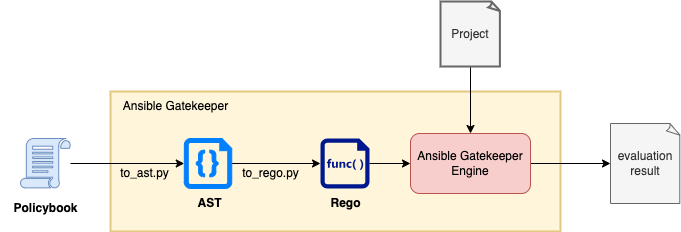

The diagram above was exported from draw.io. Its source (the exported page's mxGraphModel, read from the mxfile embedded in the PNG):
<mxGraphModel dx="784" dy="727" grid="1" gridSize="10" guides="1" tooltips="1" connect="1" arrows="1" fold="1" page="1" pageScale="1" pageWidth="827" pageHeight="1169" math="0" shadow="0">
  <root>
    <mxCell id="0" />
    <mxCell id="1" parent="0" />
    <mxCell id="18" value="" style="rounded=0;whiteSpace=wrap;html=1;strokeColor=#d6b656;strokeWidth=2;fillColor=#fff2cc;opacity=70;" vertex="1" parent="1">
      <mxGeometry x="190" y="110" width="450" height="140" as="geometry" />
    </mxCell>
    <mxCell id="7" style="edgeStyle=none;html=1;entryX=0;entryY=0.5;entryDx=0;entryDy=0;entryPerimeter=0;" parent="1" source="2" target="5" edge="1">
      <mxGeometry relative="1" as="geometry" />
    </mxCell>
    <mxCell id="2" value="" style="sketch=0;pointerEvents=1;shadow=0;dashed=0;html=1;labelPosition=center;verticalLabelPosition=bottom;verticalAlign=top;align=center;shape=mxgraph.mscae.intune.policy;fillColor=#dae8fc;strokeColor=#6c8ebf;" parent="1" vertex="1">
      <mxGeometry x="100" y="157" width="50" height="50" as="geometry" />
    </mxCell>
    <mxCell id="8" style="edgeStyle=none;html=1;" parent="1" source="5" target="6" edge="1">
      <mxGeometry relative="1" as="geometry" />
    </mxCell>
    <mxCell id="5" value="" style="verticalLabelPosition=bottom;html=1;verticalAlign=top;align=center;shape=mxgraph.azure.code_file;pointerEvents=1;fillColor=#007FFF;strokeColor=#007FFF;" parent="1" vertex="1">
      <mxGeometry x="263.75" y="157" width="47.5" height="50" as="geometry" />
    </mxCell>
    <mxCell id="15" style="edgeStyle=none;html=1;exitX=1;exitY=0.5;exitDx=0;exitDy=0;exitPerimeter=0;" edge="1" parent="1" source="6" target="14">
      <mxGeometry relative="1" as="geometry" />
    </mxCell>
    <mxCell id="6" value="" style="sketch=0;aspect=fixed;pointerEvents=1;shadow=0;dashed=0;html=1;strokeColor=none;labelPosition=center;verticalLabelPosition=bottom;verticalAlign=top;align=center;fillColor=#00188D;shape=mxgraph.mscae.enterprise.code_file" parent="1" vertex="1">
      <mxGeometry x="400" y="157" width="49" height="50" as="geometry" />
    </mxCell>
    <mxCell id="9" value="Policybook" style="text;html=1;align=center;verticalAlign=middle;resizable=0;points=[];autosize=1;strokeColor=none;fillColor=none;fontStyle=1" vertex="1" parent="1">
      <mxGeometry x="80" y="212" width="90" height="30" as="geometry" />
    </mxCell>
    <mxCell id="10" value="AST" style="text;html=1;align=center;verticalAlign=middle;resizable=0;points=[];autosize=1;strokeColor=none;fillColor=none;fontStyle=1" vertex="1" parent="1">
      <mxGeometry x="263.75" y="207" width="50" height="30" as="geometry" />
    </mxCell>
    <mxCell id="11" value="Rego" style="text;html=1;align=center;verticalAlign=middle;resizable=0;points=[];autosize=1;strokeColor=none;fillColor=none;fontStyle=1" vertex="1" parent="1">
      <mxGeometry x="400" y="207" width="50" height="30" as="geometry" />
    </mxCell>
    <mxCell id="12" value="to_ast.py&lt;br&gt;" style="text;html=1;align=center;verticalAlign=middle;resizable=0;points=[];autosize=1;strokeColor=none;fillColor=none;" vertex="1" parent="1">
      <mxGeometry x="188.75" y="177" width="70" height="30" as="geometry" />
    </mxCell>
    <mxCell id="13" value="to_rego.py" style="text;html=1;align=center;verticalAlign=middle;resizable=0;points=[];autosize=1;strokeColor=none;fillColor=none;" vertex="1" parent="1">
      <mxGeometry x="310" y="177" width="80" height="30" as="geometry" />
    </mxCell>
    <mxCell id="21" value="" style="edgeStyle=none;html=1;" edge="1" parent="1" source="14" target="20">
      <mxGeometry relative="1" as="geometry" />
    </mxCell>
    <mxCell id="14" value="Ansible Gatekeeper&lt;br&gt;Engine" style="rounded=1;whiteSpace=wrap;html=1;strokeColor=#b85450;fillColor=#f8cecc;" vertex="1" parent="1">
      <mxGeometry x="490" y="152" width="120" height="60" as="geometry" />
    </mxCell>
    <mxCell id="17" style="edgeStyle=none;html=1;entryX=0.5;entryY=0;entryDx=0;entryDy=0;" edge="1" parent="1" source="16" target="14">
      <mxGeometry relative="1" as="geometry" />
    </mxCell>
    <mxCell id="16" value="Project" style="whiteSpace=wrap;html=1;shape=mxgraph.basic.document;strokeColor=#666666;fillColor=#f5f5f5;strokeWidth=2;fontColor=#333333;" vertex="1" parent="1">
      <mxGeometry x="520" y="20" width="60" height="65" as="geometry" />
    </mxCell>
    <mxCell id="20" value="evaluation&lt;br&gt;result" style="whiteSpace=wrap;html=1;shape=mxgraph.basic.document;strokeColor=#666666;fillColor=#f5f5f5;strokeWidth=1;fontColor=#333333;" vertex="1" parent="1">
      <mxGeometry x="690" y="142" width="70" height="80" as="geometry" />
    </mxCell>
    <mxCell id="22" value="Ansible Gatekeeper" style="text;html=1;align=center;verticalAlign=middle;resizable=0;points=[];autosize=1;strokeColor=none;fillColor=none;" vertex="1" parent="1">
      <mxGeometry x="190" y="110" width="130" height="30" as="geometry" />
    </mxCell>
  </root>
</mxGraphModel>